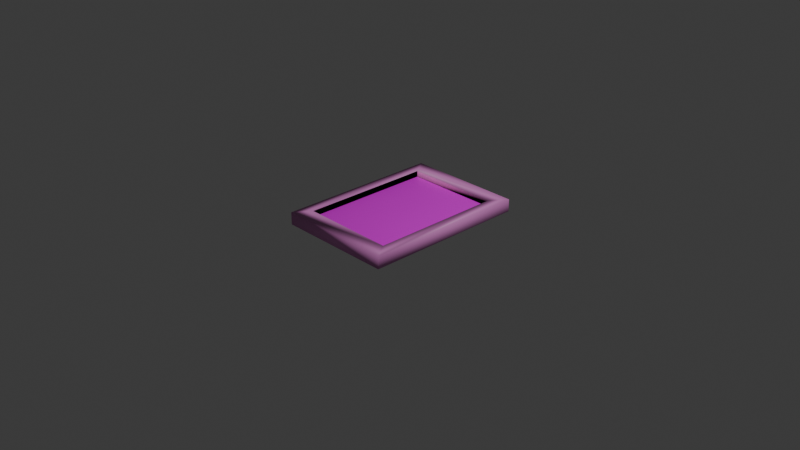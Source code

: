 # Source: taulu.blend  (saved by Blender 4.0.36; exported with 4.5.12 LTS)
import bpy
from mathutils import Matrix  # noqa: F401  (used for matrix-valued properties, if any)

bpy.ops.wm.read_factory_settings(use_empty=True)
scene = bpy.context.scene
scene.name = 'Scene'

# ---- collections
col_collection = bpy.data.collections.new('Collection'); scene.collection.children.link(col_collection)

# ---- images (referenced by path relative to the original .blend; pixels are not part of the script)
import os
ASSET_DIR = os.environ.get("B2B_ASSET_DIR", "")  # directory of the original .blend (textures are referenced by path, not embedded)
HERE = os.path.dirname(os.path.abspath(__file__))  # packed textures are extracted next to this script under _unpacked/

def load_image(name, relpath, width, height, colorspace="sRGB"):
    """Load a texture the original file referenced (path relative to the .blend, or extracted next to this script)."""
    p = next((c for c in (os.path.join(HERE, relpath), os.path.join(ASSET_DIR, relpath)) if relpath and os.path.exists(c)), "")
    if p:
        img = bpy.data.images.load(p, check_existing=True)
        img.name = name
    else:  # same state as the original file: an image datablock whose file is absent (Cycles renders it pink)
        img = bpy.data.images.new(name, width, height)
        img.source = "FILE"
        img.filepath = "//" + (relpath or name)
    img.colorspace_settings.name = colorspace
    return img
img_wisdom_png = load_image('wisdom.png', 'wisdom.png', 1024, 1024, 'sRGB')

# ---- materials (node trees are filled in below, after node groups)
mat_material_002 = bpy.data.materials.new('Material.002')
mat_material_002.use_transparent_shadow = False
mat_material_002.preview_render_type = 'FLAT'
mat_material_003 = bpy.data.materials.new('Material.003')
mat_material_003.use_transparent_shadow = False

# ---- material node trees
mat_material_002.use_nodes = True; mat_material_002.node_tree.nodes.clear()
_N = mat_material_002.node_tree.nodes; _L = mat_material_002.node_tree.links
n0 = _N.new('ShaderNodeBsdfPrincipled'); n0.name = 'Principled BSDF'; n0.location = (10, 300)
n0.inputs[3].default_value = 1.45
n1 = _N.new('ShaderNodeOutputMaterial'); n1.name = 'Material Output'; n1.location = (300, 300)
n2 = _N.new('ShaderNodeTexImage'); n2.name = 'Image Texture'; n2.location = (-285, 282)
n2.image = img_wisdom_png
_L.new(n0.outputs[0], n1.inputs[0])
_L.new(n2.outputs[0], n0.inputs[0])
n1.is_active_output = True
mat_material_003.use_nodes = True; mat_material_003.node_tree.nodes.clear()
_N = mat_material_003.node_tree.nodes; _L = mat_material_003.node_tree.links
n0 = _N.new('ShaderNodeBsdfPrincipled'); n0.name = 'Principled BSDF'; n0.location = (10, 300)
n0.inputs[0].default_value = (0.8038, 0.2681, 0.6887, 1.0)
n0.inputs[3].default_value = 1.45
n1 = _N.new('ShaderNodeOutputMaterial'); n1.name = 'Material Output'; n1.location = (300, 300)
_L.new(n0.outputs[0], n1.inputs[0])
n1.is_active_output = True

# ---- world
world_world = bpy.data.worlds.new('World'); scene.world = world_world
world_world.use_nodes = True; world_world.node_tree.nodes.clear()
_N = world_world.node_tree.nodes; _L = world_world.node_tree.links
n0 = _N.new('ShaderNodeOutputWorld'); n0.name = 'World Output'; n0.location = (300, 300)
n1 = _N.new('ShaderNodeBackground'); n1.name = 'Background'; n1.location = (10, 300)
n1.inputs[0].default_value = (0.05088, 0.05088, 0.05088, 1.0)
_L.new(n1.outputs[0], n0.inputs[0])
n0.is_active_output = True
world_world.color = (0.05088, 0.05088, 0.05088)
world_world.use_sun_shadow = False
world_world.sun_shadow_jitter_overblur = 0.0

# ---- cameras
cam_camera = bpy.data.cameras.new('Camera')
cam_camera.clip_end = 100.0
cam_camera.ortho_scale = 7.314

# ---- lights
light_light = bpy.data.lights.new('Light', 'POINT')
light_light.transmission_factor = 0.0
light_light.use_soft_falloff = False
light_light.energy = 1000.0
light_light.shadow_soft_size = 0.1
light_light.shadow_maximum_resolution = 0.006
light_light.use_absolute_resolution = True

# ---- meshes
me_plane_003 = bpy.data.meshes.new('Plane.003')
me_plane_003.from_pydata([(-0.8015, 0.8015, 0.06428), (-0.8015, -0.8015, 0.06428), (0.8015, -0.8015, 0.06428), (0.8015, 0.8015, 0.06428), (0.8015, -0.8015, 0.0), (-0.8015, -0.8015, 0.0), (0.8015, 0.8015, 0.0), (-0.8015, 0.8015, 0.0), (0.8015, 0.8015, 0.1245), (0.8015, -0.8015, 0.1245), (-0.8015, -0.8015, 0.1245), (-0.8015, 0.8015, 0.1245), (1.0, 1.0, 0.0), (1.0, -1.0, 0.0), (-1.0, -1.0, 0.0), (-1.0, 1.0, 0.0), (1.0, 1.0, 0.1245), (1.0, -1.0, 0.1245), (-1.0, -1.0, 0.1245), (-1.0, 1.0, 0.1245), (0.8015, 0.8015, 0.06428), (0.8015, -0.8015, 0.06428), (-0.8015, -0.8015, 0.06428), (-0.8015, 0.8015, 0.06428)], [], [(3, 0, 1, 2), (10, 11, 7, 5), (9, 10, 5, 4), (14, 15, 19, 18), (12, 13, 17, 16), (15, 12, 16, 19), (13, 14, 18, 17), (6, 4, 13, 12), (4, 5, 14, 13), (5, 7, 15, 14), (7, 6, 12, 15), (9, 8, 16, 17), (10, 9, 17, 18), (11, 10, 18, 19), (8, 11, 19, 16), (11, 8, 6, 7), (8, 9, 4, 6), (10, 11, 23, 22), (8, 9, 21, 20), (11, 8, 20, 23), (9, 10, 22, 21)])
me_plane_003.polygons.foreach_set('use_smooth', [True] * 21)
me_plane_003.polygons.foreach_set('material_index', [0, 1, 1, 1, 1, 1, 1, 1, 1, 1, 1, 1, 1, 1, 1, 1, 1, 1, 1, 1, 1])
_uv = me_plane_003.uv_layers.new(name='UVMap')
_uv.uv.foreach_set('vector', [0.002446, 0.9992, 0.9999, 1.001, 0.9999, 8.407e-05, 8.41e-05, 8.407e-05, 0.9008, 0.09924, 0.9008, 0.9008, 0.9008, 0.9008, 0.9008, 0.09924, 0.09924, 0.09924, 0.9008, 0.09924, 0.9008, 0.09924, 0.09924, 0.09924, 1.0, 0.0, 1.0, 1.0, 1.0, 1.0, 1.0, 0.0, 0.0, 1.0, 0.0, 0.0, 0.0, 0.0, 0.0, 1.0, 1.0, 1.0, 0.0, 1.0, 0.0, 1.0, 1.0, 1.0, 0.0, 0.0, 1.0, 0.0, 1.0, 0.0, 0.0, 0.0, 0.09924, 0.9008, 0.09924, 0.09924, 0.0, 0.0, 0.0, 1.0, 0.09924, 0.09924, 0.9008, 0.09924, 1.0, 0.0, 0.0, 0.0, 0.9008, 0.09924, 0.9008, 0.9008, 1.0, 1.0, 1.0, 0.0, 0.9008, 0.9008, 0.09924, 0.9008, 0.0, 1.0, 1.0, 1.0, 0.09924, 0.09924, 0.09924, 0.9008, 0.0, 1.0, 0.0, 0.0, 0.9008, 0.09924, 0.09924, 0.09924, 0.0, 0.0, 1.0, 0.0, 0.9008, 0.9008, 0.9008, 0.09924, 1.0, 0.0, 1.0, 1.0, 0.09924, 0.9008, 0.9008, 0.9008, 1.0, 1.0, 0.0, 1.0, 0.9008, 0.9008, 0.09924, 0.9008, 0.09924, 0.9008, 0.9008, 0.9008, 0.09924, 0.9008, 0.09924, 0.09924, 0.09924, 0.09924, 0.09924, 0.9008, 0.9008, 0.09924, 0.9008, 0.9008, 0.9008, 0.9008, 0.9008, 0.09924, 0.09924, 0.9008, 0.09924, 0.09924, 0.09924, 0.09924, 0.09924, 0.9008, 0.9008, 0.9008, 0.09924, 0.9008, 0.09924, 0.9008, 0.9008, 0.9008, 0.09924, 0.09924, 0.9008, 0.09924, 0.9008, 0.09924, 0.09924, 0.09924])
me_plane_003.materials.append(mat_material_002)
me_plane_003.materials.append(mat_material_003)
me_plane_003.update()

# ---- objects
ob_light = bpy.data.objects.new('Light', light_light)
ob_camera = bpy.data.objects.new('Camera', cam_camera)
ob_plane_001 = bpy.data.objects.new('Plane.001', me_plane_003)

# ---- transforms, parenting, visibility, modifiers, constraints
ob_light.location = (4.076, 1.005, 5.904)
ob_light.rotation_euler = (0.6503, 0.05522, 1.866)
ob_light.lock_rotations_4d = False
ob_light.empty_display_type = 'ARROWS'
ob_light.color = (0.0, 0.0, 0.0, 0.0)
ob_light.lineart.crease_threshold = 0.0
ob_camera.location = (7.359, -6.926, 4.958)
ob_camera.rotation_euler = (1.109, 0.0, 0.8149)
ob_camera.lock_rotations_4d = False
ob_camera.empty_display_type = 'ARROWS'
ob_camera.color = (0.0, 0.0, 0.0, 0.0)
ob_camera.display_type = 'WIRE'
ob_camera.lineart.crease_threshold = 0.0
ob_plane_001.location = (0.0, 0.03121, 0.0)
ob_plane_001.scale = (-0.6436, 0.904, 1.081)

# ---- collection membership
col_collection.objects.link(ob_light)
col_collection.objects.link(ob_camera)
col_collection.objects.link(ob_plane_001)

# ---- scene / render settings (as saved in the file)
scene.camera = ob_camera
scene.frame_start = 1; scene.frame_end = 250; scene.frame_set(1)
scene.render.engine = 'BLENDER_EEVEE_NEXT'
scene.cycles.sampling_pattern = 'TABULATED_SOBOL'
bpy.context.view_layer.update()
